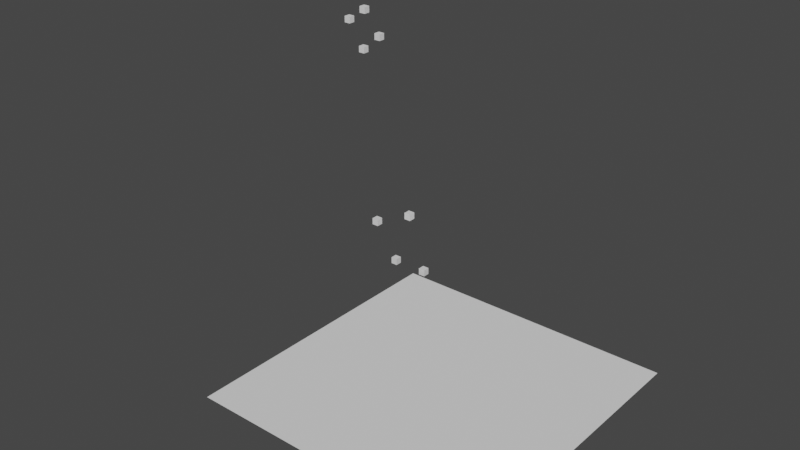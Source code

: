 # Source: visualization.blend  (saved by Blender 2.82.7; exported with 4.5.12 LTS)
import bpy
from mathutils import Matrix  # noqa: F401  (used for matrix-valued properties, if any)

bpy.ops.wm.read_factory_settings(use_empty=True)
scene = bpy.context.scene
scene.name = 'Scene'

# ---- collections
col_collection = bpy.data.collections.new('Collection'); scene.collection.children.link(col_collection)

# ---- world
world_world = bpy.data.worlds.new('World'); scene.world = world_world
world_world.use_nodes = True; world_world.node_tree.nodes.clear()
_N = world_world.node_tree.nodes; _L = world_world.node_tree.links
n0 = _N.new('ShaderNodeOutputWorld'); n0.name = 'World Output'; n0.location = (300, 300)
n1 = _N.new('ShaderNodeBackground'); n1.name = 'Background'; n1.location = (10, 300)
n1.inputs[0].default_value = (0.05088, 0.05088, 0.05088, 1.0)
_L.new(n1.outputs[0], n0.inputs[0])
n0.is_active_output = True
world_world.color = (0.05088, 0.05088, 0.05088)
world_world.use_sun_shadow = False
world_world.sun_shadow_jitter_overblur = 0.0

# ---- meshes
me_cube_126 = bpy.data.meshes.new('Cube.126')
me_cube_126.from_pydata([(-0.025, -0.025, -0.025), (-0.025, -0.025, 0.025), (-0.025, 0.025, -0.025), (-0.025, 0.025, 0.025), (0.025, -0.025, -0.025), (0.025, -0.025, 0.025), (0.025, 0.025, -0.025), (0.025, 0.025, 0.025)], [], [(0, 1, 3, 2), (2, 3, 7, 6), (6, 7, 5, 4), (4, 5, 1, 0), (2, 6, 4, 0), (7, 3, 1, 5)])
_uv = me_cube_126.uv_layers.new(name='UVMap')
_uv.uv.foreach_set('vector', [0.375, 0.0, 0.625, 0.0, 0.625, 0.25, 0.375, 0.25, 0.375, 0.25, 0.625, 0.25, 0.625, 0.5, 0.375, 0.5, 0.375, 0.5, 0.625, 0.5, 0.625, 0.75, 0.375, 0.75, 0.375, 0.75, 0.625, 0.75, 0.625, 1.0, 0.375, 1.0, 0.125, 0.5, 0.375, 0.5, 0.375, 0.75, 0.125, 0.75, 0.625, 0.5, 0.875, 0.5, 0.875, 0.75, 0.625, 0.75])
me_cube_126.use_remesh_fix_poles = True
me_cube_126.use_remesh_preserve_attributes = False
me_cube_126.use_mirror_vertex_groups = False
me_cube_126.update()
me_cube_127 = bpy.data.meshes.new('Cube.127')
me_cube_127.from_pydata([(-0.025, -0.025, -0.025), (-0.025, -0.025, 0.025), (-0.025, 0.025, -0.025), (-0.025, 0.025, 0.025), (0.025, -0.025, -0.025), (0.025, -0.025, 0.025), (0.025, 0.025, -0.025), (0.025, 0.025, 0.025)], [], [(0, 1, 3, 2), (2, 3, 7, 6), (6, 7, 5, 4), (4, 5, 1, 0), (2, 6, 4, 0), (7, 3, 1, 5)])
_uv = me_cube_127.uv_layers.new(name='UVMap')
_uv.uv.foreach_set('vector', [0.375, 0.0, 0.625, 0.0, 0.625, 0.25, 0.375, 0.25, 0.375, 0.25, 0.625, 0.25, 0.625, 0.5, 0.375, 0.5, 0.375, 0.5, 0.625, 0.5, 0.625, 0.75, 0.375, 0.75, 0.375, 0.75, 0.625, 0.75, 0.625, 1.0, 0.375, 1.0, 0.125, 0.5, 0.375, 0.5, 0.375, 0.75, 0.125, 0.75, 0.625, 0.5, 0.875, 0.5, 0.875, 0.75, 0.625, 0.75])
me_cube_127.use_remesh_fix_poles = True
me_cube_127.use_remesh_preserve_attributes = False
me_cube_127.use_mirror_vertex_groups = False
me_cube_127.update()
me_cube_128 = bpy.data.meshes.new('Cube.128')
me_cube_128.from_pydata([(-0.025, -0.025, -0.025), (-0.025, -0.025, 0.025), (-0.025, 0.025, -0.025), (-0.025, 0.025, 0.025), (0.025, -0.025, -0.025), (0.025, -0.025, 0.025), (0.025, 0.025, -0.025), (0.025, 0.025, 0.025)], [], [(0, 1, 3, 2), (2, 3, 7, 6), (6, 7, 5, 4), (4, 5, 1, 0), (2, 6, 4, 0), (7, 3, 1, 5)])
_uv = me_cube_128.uv_layers.new(name='UVMap')
_uv.uv.foreach_set('vector', [0.375, 0.0, 0.625, 0.0, 0.625, 0.25, 0.375, 0.25, 0.375, 0.25, 0.625, 0.25, 0.625, 0.5, 0.375, 0.5, 0.375, 0.5, 0.625, 0.5, 0.625, 0.75, 0.375, 0.75, 0.375, 0.75, 0.625, 0.75, 0.625, 1.0, 0.375, 1.0, 0.125, 0.5, 0.375, 0.5, 0.375, 0.75, 0.125, 0.75, 0.625, 0.5, 0.875, 0.5, 0.875, 0.75, 0.625, 0.75])
me_cube_128.use_remesh_fix_poles = True
me_cube_128.use_remesh_preserve_attributes = False
me_cube_128.use_mirror_vertex_groups = False
me_cube_128.update()
me_cube_129 = bpy.data.meshes.new('Cube.129')
me_cube_129.from_pydata([(-0.025, -0.025, -0.025), (-0.025, -0.025, 0.025), (-0.025, 0.025, -0.025), (-0.025, 0.025, 0.025), (0.025, -0.025, -0.025), (0.025, -0.025, 0.025), (0.025, 0.025, -0.025), (0.025, 0.025, 0.025)], [], [(0, 1, 3, 2), (2, 3, 7, 6), (6, 7, 5, 4), (4, 5, 1, 0), (2, 6, 4, 0), (7, 3, 1, 5)])
_uv = me_cube_129.uv_layers.new(name='UVMap')
_uv.uv.foreach_set('vector', [0.375, 0.0, 0.625, 0.0, 0.625, 0.25, 0.375, 0.25, 0.375, 0.25, 0.625, 0.25, 0.625, 0.5, 0.375, 0.5, 0.375, 0.5, 0.625, 0.5, 0.625, 0.75, 0.375, 0.75, 0.375, 0.75, 0.625, 0.75, 0.625, 1.0, 0.375, 1.0, 0.125, 0.5, 0.375, 0.5, 0.375, 0.75, 0.125, 0.75, 0.625, 0.5, 0.875, 0.5, 0.875, 0.75, 0.625, 0.75])
me_cube_129.use_remesh_fix_poles = True
me_cube_129.use_remesh_preserve_attributes = False
me_cube_129.use_mirror_vertex_groups = False
me_cube_129.update()
me_cube_130 = bpy.data.meshes.new('Cube.130')
me_cube_130.from_pydata([(-0.025, -0.025, -0.025), (-0.025, -0.025, 0.025), (-0.025, 0.025, -0.025), (-0.025, 0.025, 0.025), (0.025, -0.025, -0.025), (0.025, -0.025, 0.025), (0.025, 0.025, -0.025), (0.025, 0.025, 0.025)], [], [(0, 1, 3, 2), (2, 3, 7, 6), (6, 7, 5, 4), (4, 5, 1, 0), (2, 6, 4, 0), (7, 3, 1, 5)])
_uv = me_cube_130.uv_layers.new(name='UVMap')
_uv.uv.foreach_set('vector', [0.375, 0.0, 0.625, 0.0, 0.625, 0.25, 0.375, 0.25, 0.375, 0.25, 0.625, 0.25, 0.625, 0.5, 0.375, 0.5, 0.375, 0.5, 0.625, 0.5, 0.625, 0.75, 0.375, 0.75, 0.375, 0.75, 0.625, 0.75, 0.625, 1.0, 0.375, 1.0, 0.125, 0.5, 0.375, 0.5, 0.375, 0.75, 0.125, 0.75, 0.625, 0.5, 0.875, 0.5, 0.875, 0.75, 0.625, 0.75])
me_cube_130.use_remesh_fix_poles = True
me_cube_130.use_remesh_preserve_attributes = False
me_cube_130.use_mirror_vertex_groups = False
me_cube_130.update()
me_cube_131 = bpy.data.meshes.new('Cube.131')
me_cube_131.from_pydata([(-0.025, -0.025, -0.025), (-0.025, -0.025, 0.025), (-0.025, 0.025, -0.025), (-0.025, 0.025, 0.025), (0.025, -0.025, -0.025), (0.025, -0.025, 0.025), (0.025, 0.025, -0.025), (0.025, 0.025, 0.025)], [], [(0, 1, 3, 2), (2, 3, 7, 6), (6, 7, 5, 4), (4, 5, 1, 0), (2, 6, 4, 0), (7, 3, 1, 5)])
_uv = me_cube_131.uv_layers.new(name='UVMap')
_uv.uv.foreach_set('vector', [0.375, 0.0, 0.625, 0.0, 0.625, 0.25, 0.375, 0.25, 0.375, 0.25, 0.625, 0.25, 0.625, 0.5, 0.375, 0.5, 0.375, 0.5, 0.625, 0.5, 0.625, 0.75, 0.375, 0.75, 0.375, 0.75, 0.625, 0.75, 0.625, 1.0, 0.375, 1.0, 0.125, 0.5, 0.375, 0.5, 0.375, 0.75, 0.125, 0.75, 0.625, 0.5, 0.875, 0.5, 0.875, 0.75, 0.625, 0.75])
me_cube_131.use_remesh_fix_poles = True
me_cube_131.use_remesh_preserve_attributes = False
me_cube_131.use_mirror_vertex_groups = False
me_cube_131.update()
me_cube_132 = bpy.data.meshes.new('Cube.132')
me_cube_132.from_pydata([(-0.025, -0.025, -0.025), (-0.025, -0.025, 0.025), (-0.025, 0.025, -0.025), (-0.025, 0.025, 0.025), (0.025, -0.025, -0.025), (0.025, -0.025, 0.025), (0.025, 0.025, -0.025), (0.025, 0.025, 0.025)], [], [(0, 1, 3, 2), (2, 3, 7, 6), (6, 7, 5, 4), (4, 5, 1, 0), (2, 6, 4, 0), (7, 3, 1, 5)])
_uv = me_cube_132.uv_layers.new(name='UVMap')
_uv.uv.foreach_set('vector', [0.375, 0.0, 0.625, 0.0, 0.625, 0.25, 0.375, 0.25, 0.375, 0.25, 0.625, 0.25, 0.625, 0.5, 0.375, 0.5, 0.375, 0.5, 0.625, 0.5, 0.625, 0.75, 0.375, 0.75, 0.375, 0.75, 0.625, 0.75, 0.625, 1.0, 0.375, 1.0, 0.125, 0.5, 0.375, 0.5, 0.375, 0.75, 0.125, 0.75, 0.625, 0.5, 0.875, 0.5, 0.875, 0.75, 0.625, 0.75])
me_cube_132.use_remesh_fix_poles = True
me_cube_132.use_remesh_preserve_attributes = False
me_cube_132.use_mirror_vertex_groups = False
me_cube_132.update()
me_cube_133 = bpy.data.meshes.new('Cube.133')
me_cube_133.from_pydata([(-0.025, -0.025, -0.025), (-0.025, -0.025, 0.025), (-0.025, 0.025, -0.025), (-0.025, 0.025, 0.025), (0.025, -0.025, -0.025), (0.025, -0.025, 0.025), (0.025, 0.025, -0.025), (0.025, 0.025, 0.025)], [], [(0, 1, 3, 2), (2, 3, 7, 6), (6, 7, 5, 4), (4, 5, 1, 0), (2, 6, 4, 0), (7, 3, 1, 5)])
_uv = me_cube_133.uv_layers.new(name='UVMap')
_uv.uv.foreach_set('vector', [0.375, 0.0, 0.625, 0.0, 0.625, 0.25, 0.375, 0.25, 0.375, 0.25, 0.625, 0.25, 0.625, 0.5, 0.375, 0.5, 0.375, 0.5, 0.625, 0.5, 0.625, 0.75, 0.375, 0.75, 0.375, 0.75, 0.625, 0.75, 0.625, 1.0, 0.375, 1.0, 0.125, 0.5, 0.375, 0.5, 0.375, 0.75, 0.125, 0.75, 0.625, 0.5, 0.875, 0.5, 0.875, 0.75, 0.625, 0.75])
me_cube_133.use_remesh_fix_poles = True
me_cube_133.use_remesh_preserve_attributes = False
me_cube_133.use_mirror_vertex_groups = False
me_cube_133.update()
me_plane_002 = bpy.data.meshes.new('Plane.002')
me_plane_002.from_pydata([(-1.0, -1.0, 0.0), (1.0, -1.0, 0.0), (-1.0, 1.0, 0.0), (1.0, 1.0, 0.0)], [], [(0, 1, 3, 2)])
_uv = me_plane_002.uv_layers.new(name='UVMap')
_uv.uv.foreach_set('vector', [0.0, 0.0, 1.0, 0.0, 1.0, 1.0, 0.0, 1.0])
me_plane_002.use_remesh_fix_poles = True
me_plane_002.use_remesh_preserve_attributes = False
me_plane_002.use_mirror_vertex_groups = False
me_plane_002.update()

# ---- objects
ob_cube_001 = bpy.data.objects.new('Cube.001', me_cube_126)
ob_cube_002 = bpy.data.objects.new('Cube.002', me_cube_127)
ob_cube_003 = bpy.data.objects.new('Cube.003', me_cube_128)
ob_cube_004 = bpy.data.objects.new('Cube.004', me_cube_129)
ob_cube_005 = bpy.data.objects.new('Cube.005', me_cube_130)
ob_cube_006 = bpy.data.objects.new('Cube.006', me_cube_131)
ob_cube_007 = bpy.data.objects.new('Cube.007', me_cube_132)
ob_cube_008 = bpy.data.objects.new('Cube.008', me_cube_133)
ob_plane = bpy.data.objects.new('Plane', me_plane_002)

# ---- transforms, parenting, visibility, modifiers, constraints
ob_cube_001.location = (0.4694, 0.5585, 3.628)
ob_cube_001.lineart.crease_threshold = 0.0
ob_cube_002.location = (0.5651, 0.662, 3.287)
ob_cube_002.lineart.crease_threshold = 0.0
ob_cube_003.location = (0.8731, 0.6101, 3.323)
ob_cube_003.lineart.crease_threshold = 0.0
ob_cube_004.location = (0.8048, 0.5242, 3.792)
ob_cube_004.lineart.crease_threshold = 0.0
ob_cube_005.location = (-0.1365, 0.9606, 4.962)
ob_cube_005.lineart.crease_threshold = 0.0
ob_cube_006.location = (-0.03707, 1.003, 4.74)
ob_cube_006.lineart.crease_threshold = 0.0
ob_cube_007.location = (0.1459, 0.9718, 4.882)
ob_cube_007.lineart.crease_threshold = 0.0
ob_cube_008.location = (0.04653, 0.9236, 5.078)
ob_cube_008.lineart.crease_threshold = 0.0
ob_plane.location = (1.83, -0.46, 3.32)
ob_plane.lineart.crease_threshold = 0.0

# ---- collection membership
col_collection.objects.link(ob_cube_001)
col_collection.objects.link(ob_cube_002)
col_collection.objects.link(ob_cube_003)
col_collection.objects.link(ob_cube_004)
col_collection.objects.link(ob_cube_005)
col_collection.objects.link(ob_cube_006)
col_collection.objects.link(ob_cube_007)
col_collection.objects.link(ob_cube_008)
col_collection.objects.link(ob_plane)

# ---- scene / render settings (as saved in the file)
scene.frame_start = 1; scene.frame_end = 250; scene.frame_set(1)
scene.render.engine = 'BLENDER_EEVEE_NEXT'
scene.cycles.use_denoising = False
scene.cycles.samples = 128
scene.cycles.sampling_pattern = 'TABULATED_SOBOL'
scene.cycles.use_adaptive_sampling = False
scene.cycles.use_light_tree = False
scene.view_settings.view_transform = 'Filmic'
bpy.context.view_layer.update()

# ---- added for rendering (the .blend has no active camera and no usable light): camera, sun
cam_auto = bpy.data.cameras.new('AutoCamera')
cam_auto.lens = 50.0
cam_auto.sensor_width = 36.0
cam_auto.clip_end = 1000.0
ob_auto_camera = bpy.data.objects.new('AutoCamera', cam_auto)
scene.collection.objects.link(ob_auto_camera)
ob_auto_camera.location = (5.31676, -4.99517, 7.36839)
ob_auto_camera.rotation_euler = (1.09748, -7.21219e-08, 0.694738)
scene.camera = ob_auto_camera
light_auto_sun = bpy.data.lights.new('AutoSun', 'SUN')
light_auto_sun.energy = 3.0
light_auto_sun.angle = 0.0523599
ob_auto_sun = bpy.data.objects.new('AutoSun', light_auto_sun)
scene.collection.objects.link(ob_auto_sun)
ob_auto_sun.rotation_euler = (0.872665, 0.174533, 0.523599)
bpy.context.view_layer.update()
